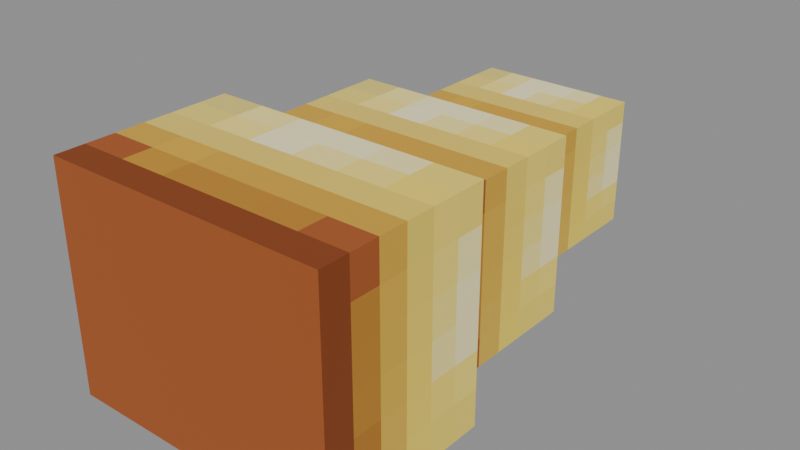 # Source: Beast_Snake_Models_Attachments_Rattle.blend  (saved by Blender 5.0.119; exported with 4.5.12 LTS)
import bpy
from mathutils import Matrix  # noqa: F401  (used for matrix-valued properties, if any)

bpy.ops.wm.read_factory_settings(use_empty=True)
scene = bpy.context.scene
scene.name = 'Scene'

# ---- collections
col_widgets = bpy.data.collections.new('Widgets'); scene.collection.children.link(col_widgets)
col_widgets.hide_viewport = True

# ---- images (referenced by path relative to the original .blend; pixels are not part of the script)
import os
ASSET_DIR = os.environ.get("B2B_ASSET_DIR", "")  # directory of the original .blend (textures are referenced by path, not embedded)
HERE = os.path.dirname(os.path.abspath(__file__))  # packed textures are extracted next to this script under _unpacked/

def load_image(name, relpath, width, height, colorspace="sRGB"):
    """Load a texture the original file referenced (path relative to the .blend, or extracted next to this script)."""
    p = next((c for c in (os.path.join(HERE, relpath), os.path.join(ASSET_DIR, relpath)) if relpath and os.path.exists(c)), "")
    if p:
        img = bpy.data.images.load(p, check_existing=True)
        img.name = name
    else:  # same state as the original file: an image datablock whose file is absent (Cycles renders it pink)
        img = bpy.data.images.new(name, width, height)
        img.source = "FILE"
        img.filepath = "//" + (relpath or name)
    img.colorspace_settings.name = colorspace
    return img
img_image_0 = load_image('Image_0', '_unpacked/Image_0.a868bee6.png', 32, 32, 'sRGB')

# ---- materials (node trees are filled in below, after node groups)
mat_material_0 = bpy.data.materials.new('Material_0')

# ---- material node trees
mat_material_0.use_nodes = True; mat_material_0.node_tree.nodes.clear()
_N = mat_material_0.node_tree.nodes; _L = mat_material_0.node_tree.links
n0 = _N.new('ShaderNodeBsdfPrincipled'); n0.name = 'Principled BSDF'; n0.location = (10, 300)
n0.inputs[2].default_value = 1.0
n1 = _N.new('ShaderNodeOutputMaterial'); n1.name = 'Material Output'; n1.location = (300, 300)
n2 = _N.new('NodeFrame'); n2.name = 'Frame'; n2.location = (0, 0)
n2.label = 'Alpha Clip'
n2.width = 150
n3 = _N.new('ShaderNodeMath'); n3.name = 'Math'; n3.location = (-340, -20)
n3.operation = 'SUBTRACT'
n3.inputs[0].default_value = 1.0
n4 = _N.new('ShaderNodeMath'); n4.name = 'Math.001'; n4.location = (-540, -20)
n4.operation = 'LESS_THAN'
n4.inputs[1].default_value = 0.05
n5 = _N.new('ShaderNodeTexImage'); n5.name = 'Image Texture'; n5.location = (-840, 210)
n5.label = 'BASE COLOR'
n5.image = img_image_0
n5.interpolation = 'Closest'
n5.extension = 'EXTEND'
n3.parent = n2
n4.parent = n2
_L.new(n0.outputs[0], n1.inputs[0])
_L.new(n3.outputs[0], n0.inputs[4])
_L.new(n4.outputs[0], n3.inputs[1])
_L.new(n5.outputs[0], n0.inputs[0])
_L.new(n5.outputs[1], n4.inputs[0])
n1.is_active_output = True

# ---- meshes
me_mesh_0 = bpy.data.meshes.new('Mesh_0')
me_mesh_0.from_pydata([(0.3281, 0.2937, 0.2625), (0.3281, 0.7063, 0.2625), (0.3281, 0.2937, -0.2625), (0.3281, 0.7063, -0.2625), (-0.3281, 0.7063, 0.2625), (-0.3281, 0.2937, 0.2625), (-0.3281, 0.7063, -0.2625), (-0.3281, 0.2937, -0.2625), (-0.3281, 0.7063, 0.2625), (0.3281, 0.7063, 0.2625), (-0.3281, 0.2937, 0.2625), (0.3281, 0.2937, 0.2625), (-0.3281, 0.2937, -0.2625), (0.3281, 0.2937, -0.2625), (-0.3281, 0.7063, -0.2625), (0.3281, 0.7063, -0.2625), (-0.3281, 0.2937, 0.2625), (0.3281, 0.2937, 0.2625), (-0.3281, 0.2937, -0.2625), (0.3281, 0.2937, -0.2625), (0.3281, 0.7063, 0.2625), (-0.3281, 0.7063, 0.2625), (0.3281, 0.7063, -0.2625), (-0.3281, 0.7063, -0.2625), (0.2625, 0.6687, 0.2062), (0.2625, 1.081, 0.2062), (0.2625, 0.6687, -0.2062), (0.2625, 1.081, -0.2062), (-0.2625, 1.081, 0.2062), (-0.2625, 0.6687, 0.2062), (-0.2625, 1.081, -0.2062), (-0.2625, 0.6687, -0.2062), (-0.2625, 1.081, 0.2062), (0.2625, 1.081, 0.2062), (-0.2625, 0.6687, 0.2062), (0.2625, 0.6687, 0.2062), (-0.2625, 0.6687, -0.2062), (0.2625, 0.6687, -0.2062), (-0.2625, 1.081, -0.2062), (0.2625, 1.081, -0.2062), (-0.2625, 0.6687, 0.2062), (0.2625, 0.6687, 0.2062), (-0.2625, 0.6687, -0.2062), (0.2625, 0.6687, -0.2062), (0.2625, 1.081, 0.2062), (-0.2625, 1.081, 0.2062), (0.2625, 1.081, -0.2062), (-0.2625, 1.081, -0.2062), (0.1875, 1.044, 0.15), (0.1875, 1.456, 0.15), (0.1875, 1.044, -0.15), (0.1875, 1.456, -0.15), (-0.1875, 1.456, 0.15), (-0.1875, 1.044, 0.15), (-0.1875, 1.456, -0.15), (-0.1875, 1.044, -0.15), (-0.1875, 1.456, 0.15), (0.1875, 1.456, 0.15), (-0.1875, 1.044, 0.15), (0.1875, 1.044, 0.15), (-0.1875, 1.044, -0.15), (0.1875, 1.044, -0.15), (-0.1875, 1.456, -0.15), (0.1875, 1.456, -0.15), (-0.1875, 1.044, 0.15), (0.1875, 1.044, 0.15), (-0.1875, 1.044, -0.15), (0.1875, 1.044, -0.15), (0.1875, 1.456, 0.15), (-0.1875, 1.456, 0.15), (0.1875, 1.456, -0.15), (-0.1875, 1.456, -0.15)], [], [(0, 2, 1), (2, 3, 1), (4, 6, 5), (6, 7, 5), (8, 10, 9), (10, 11, 9), (12, 14, 13), (14, 15, 13), (16, 18, 17), (18, 19, 17), (20, 22, 21), (22, 23, 21), (24, 26, 25), (26, 27, 25), (28, 30, 29), (30, 31, 29), (32, 34, 33), (34, 35, 33), (36, 38, 37), (38, 39, 37), (40, 42, 41), (42, 43, 41), (44, 46, 45), (46, 47, 45), (48, 50, 49), (50, 51, 49), (52, 54, 53), (54, 55, 53), (56, 58, 57), (58, 59, 57), (60, 62, 61), (62, 63, 61), (64, 66, 65), (66, 67, 65), (68, 70, 69), (70, 71, 69)])
_uv = me_mesh_0.uv_layers.new(name='UVMap')
_uv.uv.foreach_set('vector', [0.0, 0.8125, 0.0, 0.625, 0.1875, 0.8125, 0.0, 0.625, 0.1875, 0.625, 0.1875, 0.8125, 0.1875, 0.8125, 0.1875, 0.625, 0.0, 0.8125, 0.1875, 0.625, 0.0, 0.625, 0.0, 0.8125, 0.1875, 1.0, 0.0, 1.0, 0.1875, 0.8125, 0.0, 1.0, 0.0, 0.8125, 0.1875, 0.8125, 0.0, 0.625, 0.1875, 0.625, 0.0, 0.4375, 0.1875, 0.625, 0.1875, 0.4375, 0.0, 0.4375, 0.375, 0.8125, 0.375, 0.625, 0.5625, 0.8125, 0.375, 0.625, 0.5625, 0.625, 0.5625, 0.8125, 0.1875, 0.8125, 0.1875, 0.625, 0.375, 0.8125, 0.1875, 0.625, 0.375, 0.625, 0.375, 0.8125, 0.0, 0.8125, 0.0, 0.625, 0.1875, 0.8125, 0.0, 0.625, 0.1875, 0.625, 0.1875, 0.8125, 0.1875, 0.8125, 0.1875, 0.625, 0.0, 0.8125, 0.1875, 0.625, 0.0, 0.625, 0.0, 0.8125, 0.1875, 1.0, 0.0, 1.0, 0.1875, 0.8125, 0.0, 1.0, 0.0, 0.8125, 0.1875, 0.8125, 0.0, 0.625, 0.1875, 0.625, 0.0, 0.4375, 0.1875, 0.625, 0.1875, 0.4375, 0.0, 0.4375, 0.375, 0.8125, 0.375, 0.625, 0.5625, 0.8125, 0.375, 0.625, 0.5625, 0.625, 0.5625, 0.8125, 0.1875, 0.8125, 0.1875, 0.625, 0.375, 0.8125, 0.1875, 0.625, 0.375, 0.625, 0.375, 0.8125, 0.0, 0.8125, 0.0, 0.625, 0.1875, 0.8125, 0.0, 0.625, 0.1875, 0.625, 0.1875, 0.8125, 0.1875, 0.8125, 0.1875, 0.625, 0.0, 0.8125, 0.1875, 0.625, 0.0, 0.625, 0.0, 0.8125, 0.1875, 1.0, 0.0, 1.0, 0.1875, 0.8125, 0.0, 1.0, 0.0, 0.8125, 0.1875, 0.8125, 0.0, 0.625, 0.1875, 0.625, 0.0, 0.4375, 0.1875, 0.625, 0.1875, 0.4375, 0.0, 0.4375, 0.375, 0.8125, 0.375, 0.625, 0.5625, 0.8125, 0.375, 0.625, 0.5625, 0.625, 0.5625, 0.8125, 0.1875, 0.8125, 0.1875, 0.625, 0.375, 0.8125, 0.1875, 0.625, 0.375, 0.625, 0.375, 0.8125])
me_mesh_0.materials.append(mat_material_0)
me_mesh_0.update()
me_mesh_0.normals_split_custom_set([tuple(v) for v in zip(*[iter([1.0, 0.0, 0.0, 1.0, 0.0, 0.0, 1.0, 0.0, 0.0, 1.0, 0.0, 0.0, 1.0, 0.0, 0.0, 1.0, 0.0, 0.0, -1.0, 0.0, 0.0, -1.0, 0.0, 0.0, -1.0, 0.0, 0.0, -1.0, 0.0, 0.0, -1.0, 0.0, 0.0, -1.0, 0.0, 0.0, 0.0, 0.0, 1.0, 0.0, 0.0, 1.0, 0.0, 0.0, 1.0, 0.0, 0.0, 1.0, 0.0, 0.0, 1.0, 0.0, 0.0, 1.0, 0.0, 0.0, -1.0, 0.0, 0.0, -1.0, 0.0, 0.0, -1.0, 0.0, 0.0, -1.0, 0.0, 0.0, -1.0, 0.0, 0.0, -1.0, 0.0, -1.0, 0.0, 0.0, -1.0, 0.0, 0.0, -1.0, 0.0, 0.0, -1.0, 0.0, 0.0, -1.0, 0.0, 0.0, -1.0, 0.0, 0.0, 1.0, 0.0, 0.0, 1.0, 0.0, 0.0, 1.0, 0.0, 0.0, 1.0, 0.0, 0.0, 1.0, 0.0, 0.0, 1.0, 0.0, 1.0, 0.0, 0.0, 1.0, 0.0, 0.0, 1.0, 0.0, 0.0, 1.0, 0.0, 0.0, 1.0, 0.0, 0.0, 1.0, 0.0, 0.0, -1.0, 0.0, 0.0, -1.0, 0.0, 0.0, -1.0, 0.0, 0.0, -1.0, 0.0, 0.0, -1.0, 0.0, 0.0, -1.0, 0.0, 0.0, 0.0, 0.0, 1.0, 0.0, 0.0, 1.0, 0.0, 0.0, 1.0, 0.0, 0.0, 1.0, 0.0, 0.0, 1.0, 0.0, 0.0, 1.0, 0.0, 0.0, -1.0, 0.0, 0.0, -1.0, 0.0, 0.0, -1.0, 0.0, 0.0, -1.0, 0.0, 0.0, -1.0, 0.0, 0.0, -1.0, 0.0, -1.0, 0.0, 0.0, -1.0, 0.0, 0.0, -1.0, 0.0, 0.0, -1.0, 0.0, 0.0, -1.0, 0.0, 0.0, -1.0, 0.0, 0.0, 1.0, 0.0, 0.0, 1.0, 0.0, 0.0, 1.0, 0.0, 0.0, 1.0, 0.0, 0.0, 1.0, 0.0, 0.0, 1.0, 0.0, 1.0, 0.0, 0.0, 1.0, 0.0, 0.0, 1.0, 0.0, 0.0, 1.0, 0.0, 0.0, 1.0, 0.0, 0.0, 1.0, 0.0, 0.0, -1.0, 0.0, 0.0, -1.0, 0.0, 0.0, -1.0, 0.0, 0.0, -1.0, 0.0, 0.0, -1.0, 0.0, 0.0, -1.0, 0.0, 0.0, 0.0, 0.0, 1.0, 0.0, 0.0, 1.0, 0.0, 0.0, 1.0, 0.0, 0.0, 1.0, 0.0, 0.0, 1.0, 0.0, 0.0, 1.0, 0.0, 0.0, -1.0, 0.0, 0.0, -1.0, 0.0, 0.0, -1.0, 0.0, 0.0, -1.0, 0.0, 0.0, -1.0, 0.0, 0.0, -1.0, 0.0, -1.0, 0.0, 0.0, -1.0, 0.0, 0.0, -1.0, 0.0, 0.0, -1.0, 0.0, 0.0, -1.0, 0.0, 0.0, -1.0, 0.0, 0.0, 1.0, 0.0, 0.0, 1.0, 0.0, 0.0, 1.0, 0.0, 0.0, 1.0, 0.0, 0.0, 1.0, 0.0, 0.0, 1.0, 0.0])] * 3)])
me_plane = bpy.data.meshes.new('Plane')
me_plane.from_pydata([(-1.0, -6.123e-17, -1.0), (1.0, -6.123e-17, -1.0), (-1.0, 6.123e-17, 1.0), (1.0, 6.123e-17, 1.0)], [], [(0, 1, 3, 2)])
_uv = me_plane.uv_layers.new(name='UVMap')
_uv.uv.foreach_set('vector', [0.0, 0.0, 1.0, 0.0, 1.0, 1.0, 0.0, 1.0])
me_plane.update()
me_cube = bpy.data.meshes.new('Cube')
me_cube.from_pydata([(-0.3281, -0.2625, -0.2063), (-0.3281, -0.2625, 0.2062), (-0.3281, 0.2625, -0.2063), (-0.3281, 0.2625, 0.2062), (0.3281, -0.2625, -0.2063), (0.3281, -0.2625, 0.2062), (0.3281, 0.2625, -0.2063), (0.3281, 0.2625, 0.2062)], [], [(0, 1, 3, 2), (2, 3, 7, 6), (6, 7, 5, 4), (4, 5, 1, 0), (2, 6, 4, 0), (7, 3, 1, 5)])
_uv = me_cube.uv_layers.new(name='UVMap')
_uv.uv.foreach_set('vector', [0.375, 0.0, 0.625, 0.0, 0.625, 0.25, 0.375, 0.25, 0.375, 0.25, 0.625, 0.25, 0.625, 0.5, 0.375, 0.5, 0.375, 0.5, 0.625, 0.5, 0.625, 0.75, 0.375, 0.75, 0.375, 0.75, 0.625, 0.75, 0.625, 1.0, 0.375, 1.0, 0.125, 0.5, 0.375, 0.5, 0.375, 0.75, 0.125, 0.75, 0.625, 0.5, 0.875, 0.5, 0.875, 0.75, 0.625, 0.75])
me_cube.update()
me_cube_001 = bpy.data.meshes.new('Cube.001')
me_cube_001.from_pydata([(-0.2625, -0.2062, -0.2063), (-0.2625, -0.2062, 0.2062), (-0.2625, 0.2063, -0.2063), (-0.2625, 0.2063, 0.2062), (0.2625, -0.2062, -0.2063), (0.2625, -0.2062, 0.2062), (0.2625, 0.2063, -0.2063), (0.2625, 0.2063, 0.2062)], [], [(0, 1, 3, 2), (2, 3, 7, 6), (6, 7, 5, 4), (4, 5, 1, 0), (2, 6, 4, 0), (7, 3, 1, 5)])
_uv = me_cube_001.uv_layers.new(name='UVMap')
_uv.uv.foreach_set('vector', [0.375, 0.0, 0.625, 0.0, 0.625, 0.25, 0.375, 0.25, 0.375, 0.25, 0.625, 0.25, 0.625, 0.5, 0.375, 0.5, 0.375, 0.5, 0.625, 0.5, 0.625, 0.75, 0.375, 0.75, 0.375, 0.75, 0.625, 0.75, 0.625, 1.0, 0.375, 1.0, 0.125, 0.5, 0.375, 0.5, 0.375, 0.75, 0.125, 0.75, 0.625, 0.5, 0.875, 0.5, 0.875, 0.75, 0.625, 0.75])
me_cube_001.update()
me_cube_002 = bpy.data.meshes.new('Cube.002')
me_cube_002.from_pydata([(-0.1875, -0.15, -0.2063), (-0.1875, -0.15, 0.2062), (-0.1875, 0.15, -0.2063), (-0.1875, 0.15, 0.2062), (0.1875, -0.15, -0.2063), (0.1875, -0.15, 0.2062), (0.1875, 0.15, -0.2063), (0.1875, 0.15, 0.2062)], [], [(0, 1, 3, 2), (2, 3, 7, 6), (6, 7, 5, 4), (4, 5, 1, 0), (2, 6, 4, 0), (7, 3, 1, 5)])
_uv = me_cube_002.uv_layers.new(name='UVMap')
_uv.uv.foreach_set('vector', [0.375, 0.0, 0.625, 0.0, 0.625, 0.25, 0.375, 0.25, 0.375, 0.25, 0.625, 0.25, 0.625, 0.5, 0.375, 0.5, 0.375, 0.5, 0.625, 0.5, 0.625, 0.75, 0.375, 0.75, 0.375, 0.75, 0.625, 0.75, 0.625, 1.0, 0.375, 1.0, 0.125, 0.5, 0.375, 0.5, 0.375, 0.75, 0.125, 0.75, 0.625, 0.5, 0.875, 0.5, 0.875, 0.75, 0.625, 0.75])
me_cube_002.update()
arm_armature = bpy.data.armatures.new('Armature')  # bones are not reproduced

# ---- objects
ob_tail7 = bpy.data.objects.new('Tail7', arm_armature)
ob_mesh_0 = bpy.data.objects.new('Mesh_0', me_mesh_0)
ob_wgt_tail7 = bpy.data.objects.new('WGT-Tail7', me_plane)
ob_wgt_rattle = bpy.data.objects.new('WGT-Rattle', me_cube)
ob_wgt_rattle2 = bpy.data.objects.new('WGT-Rattle2', me_cube_001)
ob_wgt_rattle3 = bpy.data.objects.new('WGT-Rattle3', me_cube_002)

# ---- transforms, parenting, visibility, modifiers, constraints
ob_tail7.location = (0.0, 0.0, 0.0)
ob_tail7.rotation_mode = 'QUATERNION'
ob_tail7.rotation_quaternion = (1.0, 0.0, 0.0, 0.0)
ob_tail7.show_in_front = True
ob_mesh_0.parent = ob_tail7
ob_mesh_0.location = (0.0, 0.0, 0.0)
ob_mesh_0.rotation_mode = 'QUATERNION'
ob_mesh_0.rotation_quaternion = (1.0, 0.0, 0.0, 0.0)
_vg = ob_mesh_0.vertex_groups.new(name='Tail7')
_vg = ob_mesh_0.vertex_groups.new(name='Rattle')
_vg.add([0, 1, 2, 3, 4, 5, 6, 7, 8, 9, 10, 11, 12, 13, 14, 15, 16, 17, 18, 19, 20, 21, 22, 23], 1.0, 'REPLACE')
_vg = ob_mesh_0.vertex_groups.new(name='Rattle2')
_vg.add([24, 25, 26, 27, 28, 29, 30, 31, 32, 33, 34, 35, 36, 37, 38, 39, 40, 41, 42, 43, 44, 45, 46, 47], 1.0, 'REPLACE')
_vg = ob_mesh_0.vertex_groups.new(name='Rattle3')
_vg.add([48, 49, 50, 51, 52, 53, 54, 55, 56, 57, 58, 59, 60, 61, 62, 63, 64, 65, 66, 67, 68, 69, 70, 71], 1.0, 'REPLACE')
_m = ob_mesh_0.modifiers.new('Armature', 'ARMATURE')
_m.object = ob_tail7
ob_wgt_tail7.location = (0.0, 0.0, 0.0)
ob_wgt_tail7.hide_render = True
ob_wgt_rattle.location = (0.0, 0.0, 0.0)
ob_wgt_rattle.hide_render = True
ob_wgt_rattle2.location = (0.0, 0.0, 0.0)
ob_wgt_rattle2.hide_render = True
ob_wgt_rattle3.location = (0.0, 0.0, 0.0)
ob_wgt_rattle3.hide_render = True

# ---- collection membership
scene.collection.objects.link(ob_tail7)
scene.collection.objects.link(ob_mesh_0)
col_widgets.objects.link(ob_wgt_tail7)
col_widgets.objects.link(ob_wgt_rattle)
col_widgets.objects.link(ob_wgt_rattle2)
col_widgets.objects.link(ob_wgt_rattle3)

# ---- scene / render settings (as saved in the file)
scene.frame_start = 1; scene.frame_end = 250; scene.frame_set(1)
scene.render.engine = 'BLENDER_EEVEE_NEXT'
scene.render.bake_bias = 0.0
scene.render.bake_samples = 0
scene.cycles.sampling_pattern = 'TABULATED_SOBOL'
scene.eevee.use_volume_custom_range = False
bpy.context.view_layer.update()

# ---- added for rendering (the .blend has no active camera and no usable light): camera, sun + grey world if the file has none
cam_auto = bpy.data.cameras.new('AutoCamera')
cam_auto.lens = 50.0
cam_auto.sensor_width = 36.0
cam_auto.clip_end = 1000.0
ob_auto_camera = bpy.data.objects.new('AutoCamera', cam_auto)
scene.collection.objects.link(ob_auto_camera)
ob_auto_camera.location = (1.3272, -0.717645, 1.06176)
ob_auto_camera.rotation_euler = (1.09748, -7.21219e-08, 0.694738)
scene.camera = ob_auto_camera
light_auto_sun = bpy.data.lights.new('AutoSun', 'SUN')
light_auto_sun.energy = 3.0
light_auto_sun.angle = 0.0523599
ob_auto_sun = bpy.data.objects.new('AutoSun', light_auto_sun)
scene.collection.objects.link(ob_auto_sun)
ob_auto_sun.rotation_euler = (0.872665, 0.174533, 0.523599)
if scene.world is None:
    world_auto = bpy.data.worlds.new('AutoWorld')
    world_auto.color = (0.3, 0.3, 0.3)
    scene.world = world_auto
bpy.context.view_layer.update()
